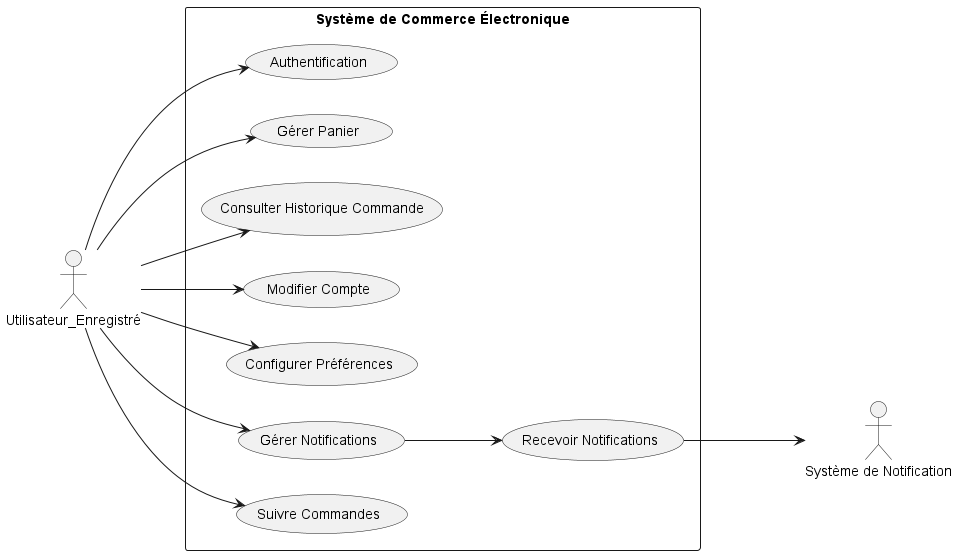

The diagram above was rendered by PlantUML. Its source (embedded in the PNG):
@startuml
left to right direction
skinparam packageStyle rectangle

actor Utilisateur_Enregistré as Utilisateur_Enregistre

rectangle "Système de Commerce Électronique" {
    (Authentification) as Auth
    (Gérer Panier) as GP
    (Consulter Historique Commande) as CHC
    (Modifier Compte) as MC
    (Configurer Préférences) as CP
    (Gérer Notifications) as GN
    (Suivre Commandes) as SC
    (Recevoir Notifications) as RN
}

actor "Système de Notification" as NotificationSystem

Utilisateur_Enregistre --> Auth
Utilisateur_Enregistre --> GP
Utilisateur_Enregistre --> CHC
Utilisateur_Enregistre --> MC
Utilisateur_Enregistre --> CP
Utilisateur_Enregistre --> GN
Utilisateur_Enregistre --> SC
GN --> RN

RN ---> NotificationSystem


'actor Client
'actor "Système d'Email" as EmailSystem
'actor "Service de Livraison" as DeliveryService
'
'rectangle "Système de Commerce Électronique" {
'    (Créer un Compte) as CCA
'    (Authentification) as Auth
'    (Gérer Informations Client) as GIC
'    (Naviguer Produits) as NP
'    (Ajouter au Panier) as AP
'    (Passer Commande) as PC
'    (Payer Commande) as PayC
'    (Consulter Commandes) as CC
'    (Gérer Adresses) as GA
'    (Évaluer Produits) as EP
'    (Recevoir Confirmation de Commande) as RCC
'    (Suivre Livraison) as SL
'}
'
'Client --> CCA
'Client --> Auth
'Client --> GIC
'Client --> NP
'Client --> AP
'Client --> PC
'Client --> PayC
'Client --> CC
'Client --> GA
'Client --> EP
'PC --> RCC
'RCC --> EmailSystem
'PC --> SL
'SL --> DeliveryService

@enduml